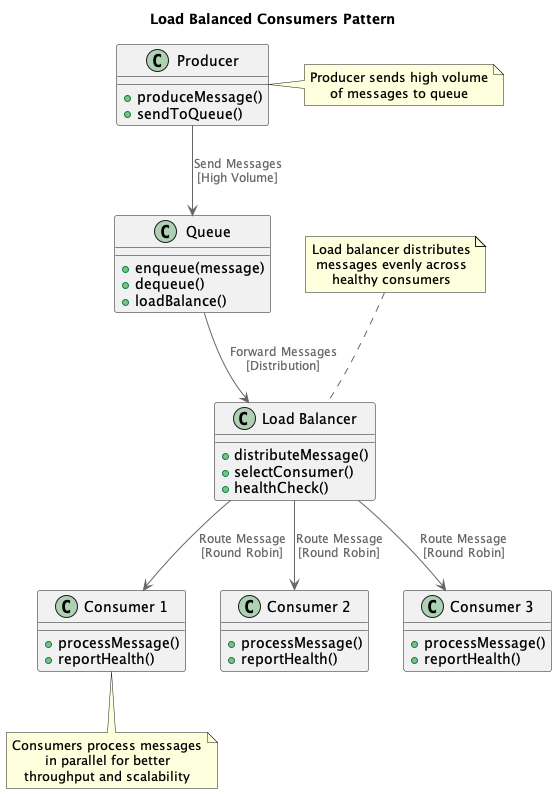

The diagram above was rendered by PlantUML. Its source (embedded in the PNG):
@startuml
!include https://raw.githubusercontent.com/plantuml-stdlib/C4-PlantUML/master/C4_Container.puml

title Load Balanced Consumers Pattern

!define RECTANGLE class

RECTANGLE Producer {
  + produceMessage()
  + sendToQueue()
}

RECTANGLE Queue {
  + enqueue(message)
  + dequeue()
  + loadBalance()
}

RECTANGLE "Load Balancer" as LoadBalancer {
  + distributeMessage()
  + selectConsumer()
  + healthCheck()
}

RECTANGLE "Consumer 1" as Consumer1 {
  + processMessage()
  + reportHealth()
}

RECTANGLE "Consumer 2" as Consumer2 {
  + processMessage()
  + reportHealth()
}

RECTANGLE "Consumer 3" as Consumer3 {
  + processMessage()
  + reportHealth()
}

Producer --> Queue : "Send Messages\n[High Volume]"
Queue --> LoadBalancer : "Forward Messages\n[Distribution]"
LoadBalancer --> Consumer1 : "Route Message\n[Round Robin]"
LoadBalancer --> Consumer2 : "Route Message\n[Round Robin]"
LoadBalancer --> Consumer3 : "Route Message\n[Round Robin]"

note right of Producer
  Producer sends high volume
  of messages to queue
end note

note top of LoadBalancer
  Load balancer distributes
  messages evenly across
  healthy consumers
end note

note bottom of Consumer1
  Consumers process messages
  in parallel for better
  throughput and scalability
end note

@enduml